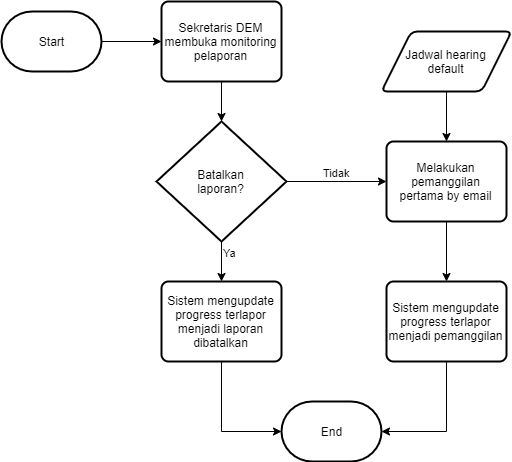

The diagram above was exported from draw.io. Its source (the exported page's mxGraphModel, read from the mxfile embedded in the PNG):
<mxGraphModel dx="1408" dy="769" grid="1" gridSize="10" guides="1" tooltips="1" connect="1" arrows="1" fold="1" page="1" pageScale="1" pageWidth="850" pageHeight="1100" math="0" shadow="0">
  <root>
    <mxCell id="0" />
    <mxCell id="1" parent="0" />
    <mxCell id="X2BDRf_3elqHTqR1FWlO-13" style="edgeStyle=orthogonalEdgeStyle;rounded=0;orthogonalLoop=1;jettySize=auto;html=1;" parent="1" source="X2BDRf_3elqHTqR1FWlO-1" target="X2BDRf_3elqHTqR1FWlO-2" edge="1">
      <mxGeometry relative="1" as="geometry" />
    </mxCell>
    <mxCell id="X2BDRf_3elqHTqR1FWlO-1" value="Start" style="strokeWidth=2;html=1;shape=mxgraph.flowchart.terminator;whiteSpace=wrap;" parent="1" vertex="1">
      <mxGeometry x="100" y="60" width="100" height="60" as="geometry" />
    </mxCell>
    <mxCell id="X2BDRf_3elqHTqR1FWlO-14" style="edgeStyle=orthogonalEdgeStyle;rounded=0;orthogonalLoop=1;jettySize=auto;html=1;" parent="1" source="X2BDRf_3elqHTqR1FWlO-2" target="X2BDRf_3elqHTqR1FWlO-9" edge="1">
      <mxGeometry relative="1" as="geometry" />
    </mxCell>
    <mxCell id="X2BDRf_3elqHTqR1FWlO-2" value="Sekretaris DEM membuka monitoring pelaporan" style="rounded=1;whiteSpace=wrap;html=1;absoluteArcSize=1;arcSize=14;strokeWidth=2;" parent="1" vertex="1">
      <mxGeometry x="260" y="50" width="120" height="80" as="geometry" />
    </mxCell>
    <mxCell id="X2BDRf_3elqHTqR1FWlO-17" style="edgeStyle=orthogonalEdgeStyle;rounded=0;orthogonalLoop=1;jettySize=auto;html=1;entryX=0.5;entryY=0;entryDx=0;entryDy=0;" parent="1" source="X2BDRf_3elqHTqR1FWlO-5" target="X2BDRf_3elqHTqR1FWlO-7" edge="1">
      <mxGeometry relative="1" as="geometry" />
    </mxCell>
    <mxCell id="X2BDRf_3elqHTqR1FWlO-5" value="Melakukan pemanggilan pertama by email" style="rounded=1;whiteSpace=wrap;html=1;absoluteArcSize=1;arcSize=14;strokeWidth=2;" parent="1" vertex="1">
      <mxGeometry x="485" y="190" width="120" height="80" as="geometry" />
    </mxCell>
    <mxCell id="X2BDRf_3elqHTqR1FWlO-23" style="edgeStyle=orthogonalEdgeStyle;rounded=0;orthogonalLoop=1;jettySize=auto;html=1;entryX=1;entryY=0.5;entryDx=0;entryDy=0;entryPerimeter=0;" parent="1" source="X2BDRf_3elqHTqR1FWlO-7" target="X2BDRf_3elqHTqR1FWlO-20" edge="1">
      <mxGeometry relative="1" as="geometry">
        <Array as="points">
          <mxPoint x="545" y="480" />
        </Array>
      </mxGeometry>
    </mxCell>
    <mxCell id="X2BDRf_3elqHTqR1FWlO-7" value="Sistem mengupdate progress terlapor menjadi pemanggilan" style="rounded=1;whiteSpace=wrap;html=1;absoluteArcSize=1;arcSize=14;strokeWidth=2;" parent="1" vertex="1">
      <mxGeometry x="485" y="330" width="120" height="80" as="geometry" />
    </mxCell>
    <mxCell id="X2BDRf_3elqHTqR1FWlO-15" value="Tidak" style="edgeStyle=orthogonalEdgeStyle;rounded=0;orthogonalLoop=1;jettySize=auto;html=1;labelPosition=center;verticalLabelPosition=top;align=center;verticalAlign=bottom;" parent="1" source="X2BDRf_3elqHTqR1FWlO-9" target="X2BDRf_3elqHTqR1FWlO-5" edge="1">
      <mxGeometry relative="1" as="geometry" />
    </mxCell>
    <mxCell id="X2BDRf_3elqHTqR1FWlO-21" value="Ya" style="edgeStyle=orthogonalEdgeStyle;rounded=0;orthogonalLoop=1;jettySize=auto;html=1;entryX=0.5;entryY=0;entryDx=0;entryDy=0;labelPosition=right;verticalLabelPosition=top;align=left;verticalAlign=bottom;" parent="1" source="X2BDRf_3elqHTqR1FWlO-9" target="X2BDRf_3elqHTqR1FWlO-10" edge="1">
      <mxGeometry relative="1" as="geometry" />
    </mxCell>
    <mxCell id="X2BDRf_3elqHTqR1FWlO-9" value="Batalkan &lt;br&gt;laporan?" style="strokeWidth=2;html=1;shape=mxgraph.flowchart.decision;whiteSpace=wrap;" parent="1" vertex="1">
      <mxGeometry x="255" y="170" width="130" height="120" as="geometry" />
    </mxCell>
    <mxCell id="X2BDRf_3elqHTqR1FWlO-22" style="edgeStyle=orthogonalEdgeStyle;rounded=0;orthogonalLoop=1;jettySize=auto;html=1;entryX=0;entryY=0.5;entryDx=0;entryDy=0;entryPerimeter=0;" parent="1" source="X2BDRf_3elqHTqR1FWlO-10" target="X2BDRf_3elqHTqR1FWlO-20" edge="1">
      <mxGeometry relative="1" as="geometry" />
    </mxCell>
    <mxCell id="X2BDRf_3elqHTqR1FWlO-10" value="Sistem mengupdate progress terlapor menjadi laporan dibatalkan" style="rounded=1;whiteSpace=wrap;html=1;absoluteArcSize=1;arcSize=14;strokeWidth=2;" parent="1" vertex="1">
      <mxGeometry x="260" y="330" width="120" height="80" as="geometry" />
    </mxCell>
    <mxCell id="X2BDRf_3elqHTqR1FWlO-16" style="edgeStyle=orthogonalEdgeStyle;rounded=0;orthogonalLoop=1;jettySize=auto;html=1;entryX=0.5;entryY=0;entryDx=0;entryDy=0;" parent="1" source="X2BDRf_3elqHTqR1FWlO-11" target="X2BDRf_3elqHTqR1FWlO-5" edge="1">
      <mxGeometry relative="1" as="geometry" />
    </mxCell>
    <mxCell id="X2BDRf_3elqHTqR1FWlO-11" value="Jadwal hearing &lt;br&gt;default" style="shape=parallelogram;html=1;strokeWidth=2;perimeter=parallelogramPerimeter;whiteSpace=wrap;rounded=1;arcSize=12;size=0.23;" parent="1" vertex="1">
      <mxGeometry x="480" y="80" width="130" height="60" as="geometry" />
    </mxCell>
    <mxCell id="X2BDRf_3elqHTqR1FWlO-20" value="End" style="strokeWidth=2;html=1;shape=mxgraph.flowchart.terminator;whiteSpace=wrap;" parent="1" vertex="1">
      <mxGeometry x="380" y="450" width="100" height="60" as="geometry" />
    </mxCell>
  </root>
</mxGraphModel>